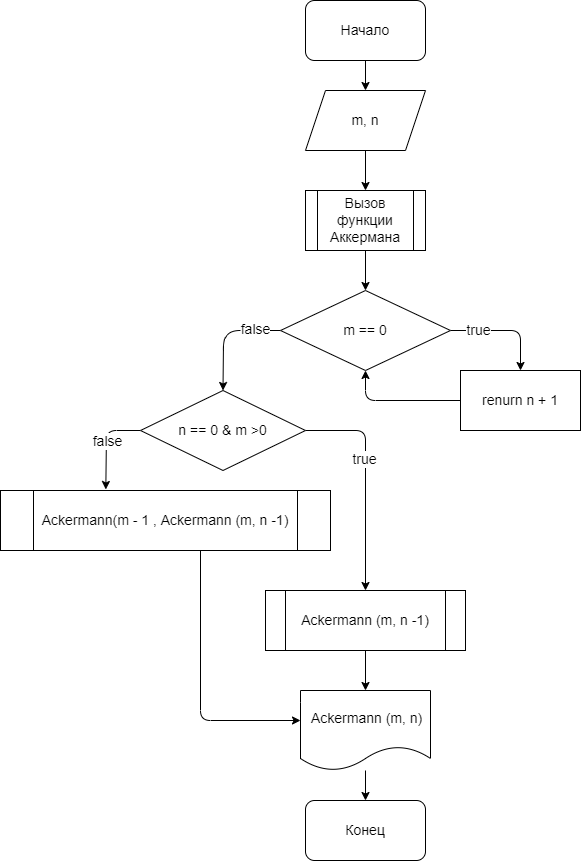

The diagram above was exported from draw.io. Its source (the exported page's mxGraphModel, read from the mxfile embedded in the PNG):
<mxGraphModel dx="1187" dy="733" grid="1" gridSize="10" guides="1" tooltips="1" connect="1" arrows="1" fold="1" page="1" pageScale="1" pageWidth="827" pageHeight="1169" math="0" shadow="0">
  <root>
    <mxCell id="0" />
    <mxCell id="1" parent="0" />
    <mxCell id="20" value="" style="edgeStyle=none;html=1;fontSize=14;" edge="1" parent="1" source="2" target="3">
      <mxGeometry relative="1" as="geometry" />
    </mxCell>
    <mxCell id="2" value="&lt;font style=&quot;font-size: 14px&quot;&gt;Начало&lt;/font&gt;" style="rounded=1;whiteSpace=wrap;html=1;" vertex="1" parent="1">
      <mxGeometry x="305" y="10" width="120" height="60" as="geometry" />
    </mxCell>
    <mxCell id="21" value="" style="edgeStyle=none;html=1;fontSize=14;" edge="1" parent="1" source="3" target="4">
      <mxGeometry relative="1" as="geometry" />
    </mxCell>
    <mxCell id="3" value="m, n" style="shape=parallelogram;perimeter=parallelogramPerimeter;whiteSpace=wrap;html=1;fixedSize=1;fontSize=14;" vertex="1" parent="1">
      <mxGeometry x="305" y="100" width="120" height="60" as="geometry" />
    </mxCell>
    <mxCell id="22" value="" style="edgeStyle=none;html=1;fontSize=14;" edge="1" parent="1" source="4" target="5">
      <mxGeometry relative="1" as="geometry" />
    </mxCell>
    <mxCell id="4" value="Вызов функции Аккермана" style="shape=process;whiteSpace=wrap;html=1;backgroundOutline=1;fontSize=14;" vertex="1" parent="1">
      <mxGeometry x="305" y="200" width="120" height="60" as="geometry" />
    </mxCell>
    <mxCell id="8" style="edgeStyle=none;html=1;exitX=0;exitY=0.5;exitDx=0;exitDy=0;entryX=0.5;entryY=0;entryDx=0;entryDy=0;fontSize=14;" edge="1" parent="1" source="5" target="6">
      <mxGeometry relative="1" as="geometry">
        <Array as="points">
          <mxPoint x="230" y="340" />
          <mxPoint x="223" y="350" />
        </Array>
      </mxGeometry>
    </mxCell>
    <mxCell id="11" value="false" style="edgeLabel;html=1;align=center;verticalAlign=middle;resizable=0;points=[];fontSize=14;" vertex="1" connectable="0" parent="8">
      <mxGeometry x="-0.055" y="-2" relative="1" as="geometry">
        <mxPoint x="28" y="-3" as="offset" />
      </mxGeometry>
    </mxCell>
    <mxCell id="9" style="edgeStyle=none;html=1;exitX=1;exitY=0.5;exitDx=0;exitDy=0;fontSize=14;" edge="1" parent="1" source="5" target="7">
      <mxGeometry relative="1" as="geometry">
        <mxPoint x="450" y="340" as="sourcePoint" />
        <mxPoint x="520" y="460" as="targetPoint" />
        <Array as="points">
          <mxPoint x="520" y="340" />
        </Array>
      </mxGeometry>
    </mxCell>
    <mxCell id="10" value="true" style="edgeLabel;html=1;align=center;verticalAlign=middle;resizable=0;points=[];fontSize=14;" vertex="1" connectable="0" parent="9">
      <mxGeometry x="0.1238" y="1" relative="1" as="geometry">
        <mxPoint x="-35" as="offset" />
      </mxGeometry>
    </mxCell>
    <mxCell id="5" value="m == 0" style="rhombus;whiteSpace=wrap;html=1;fontSize=14;" vertex="1" parent="1">
      <mxGeometry x="280" y="300" width="170" height="80" as="geometry" />
    </mxCell>
    <mxCell id="15" style="edgeStyle=none;html=1;exitX=0;exitY=0.5;exitDx=0;exitDy=0;fontSize=14;entryX=0.171;entryY=-0.017;entryDx=0;entryDy=0;entryPerimeter=0;" edge="1" parent="1" source="6">
      <mxGeometry relative="1" as="geometry">
        <mxPoint x="105.31500000000005" y="498.98" as="targetPoint" />
        <Array as="points">
          <mxPoint x="106" y="440" />
        </Array>
      </mxGeometry>
    </mxCell>
    <mxCell id="18" value="false" style="edgeLabel;html=1;align=center;verticalAlign=middle;resizable=0;points=[];fontSize=14;" vertex="1" connectable="0" parent="15">
      <mxGeometry x="-0.0467" y="1" relative="1" as="geometry">
        <mxPoint as="offset" />
      </mxGeometry>
    </mxCell>
    <mxCell id="16" style="edgeStyle=none;html=1;exitX=1;exitY=0.5;exitDx=0;exitDy=0;entryX=0.5;entryY=0;entryDx=0;entryDy=0;fontSize=14;" edge="1" parent="1" source="6">
      <mxGeometry relative="1" as="geometry">
        <mxPoint x="365" y="600" as="targetPoint" />
        <Array as="points">
          <mxPoint x="365" y="440" />
        </Array>
      </mxGeometry>
    </mxCell>
    <mxCell id="17" value="true" style="edgeLabel;html=1;align=center;verticalAlign=middle;resizable=0;points=[];fontSize=14;" vertex="1" connectable="0" parent="16">
      <mxGeometry x="-0.7667" relative="1" as="geometry">
        <mxPoint x="32" y="28" as="offset" />
      </mxGeometry>
    </mxCell>
    <mxCell id="6" value="n == 0 &amp;amp; m &amp;gt;0" style="rhombus;whiteSpace=wrap;html=1;fontSize=14;" vertex="1" parent="1">
      <mxGeometry x="140" y="400" width="165" height="80" as="geometry" />
    </mxCell>
    <mxCell id="19" style="edgeStyle=none;html=1;exitX=0;exitY=0.5;exitDx=0;exitDy=0;entryX=0.5;entryY=1;entryDx=0;entryDy=0;fontSize=14;" edge="1" parent="1" source="7" target="5">
      <mxGeometry relative="1" as="geometry">
        <Array as="points">
          <mxPoint x="365" y="410" />
        </Array>
      </mxGeometry>
    </mxCell>
    <mxCell id="7" value="renurn n + 1" style="rounded=0;whiteSpace=wrap;html=1;fontSize=14;" vertex="1" parent="1">
      <mxGeometry x="460" y="380" width="120" height="60" as="geometry" />
    </mxCell>
    <mxCell id="23" style="edgeStyle=none;html=1;fontSize=14;" edge="1" parent="1">
      <mxGeometry relative="1" as="geometry">
        <mxPoint x="300" y="730" as="targetPoint" />
        <mxPoint x="200" y="560" as="sourcePoint" />
        <Array as="points">
          <mxPoint x="200" y="730" />
        </Array>
      </mxGeometry>
    </mxCell>
    <mxCell id="24" value="" style="edgeStyle=none;html=1;fontSize=14;" edge="1" parent="1" target="14">
      <mxGeometry relative="1" as="geometry">
        <mxPoint x="365" y="660" as="sourcePoint" />
      </mxGeometry>
    </mxCell>
    <mxCell id="26" value="" style="edgeStyle=none;html=1;fontSize=14;" edge="1" parent="1" source="14" target="25">
      <mxGeometry relative="1" as="geometry" />
    </mxCell>
    <mxCell id="14" value="&lt;span&gt;&amp;nbsp;Ackermann (m, n)&lt;/span&gt;" style="shape=document;whiteSpace=wrap;html=1;boundedLbl=1;fontSize=14;" vertex="1" parent="1">
      <mxGeometry x="300" y="700" width="130" height="80" as="geometry" />
    </mxCell>
    <mxCell id="25" value="Конец" style="rounded=1;whiteSpace=wrap;html=1;fontSize=14;" vertex="1" parent="1">
      <mxGeometry x="305" y="810" width="120" height="60" as="geometry" />
    </mxCell>
    <mxCell id="27" value="&lt;span&gt;Ackermann(m - 1 , Ackermann (m, n -1)&lt;/span&gt;" style="shape=process;whiteSpace=wrap;html=1;backgroundOutline=1;fontSize=14;" vertex="1" parent="1">
      <mxGeometry y="500" width="330" height="60" as="geometry" />
    </mxCell>
    <mxCell id="28" value="&lt;span&gt;Ackermann (m, n -1)&lt;/span&gt;" style="shape=process;whiteSpace=wrap;html=1;backgroundOutline=1;fontSize=14;" vertex="1" parent="1">
      <mxGeometry x="265" y="600" width="200" height="60" as="geometry" />
    </mxCell>
  </root>
</mxGraphModel>